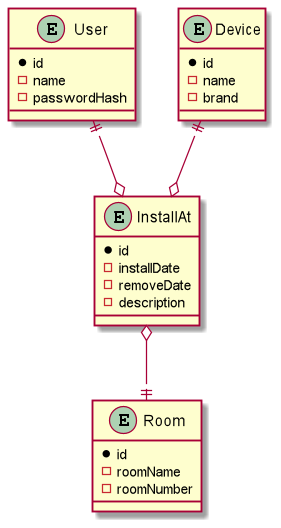

The diagram above was rendered by PlantUML. Its source (embedded in the PNG):
@startuml
entity User {
   * id
   - name
   - passwordHash
}

entity Device{
   * id
   - name
   - brand
}

entity InstallAt {
   * id
   - installDate
   - removeDate
   -  description
}

entity Room{
    * id
    - roomName
    - roomNumber
}

User ||--o InstallAt
Device ||--o InstallAt
InstallAt o--|| Room

@enduml